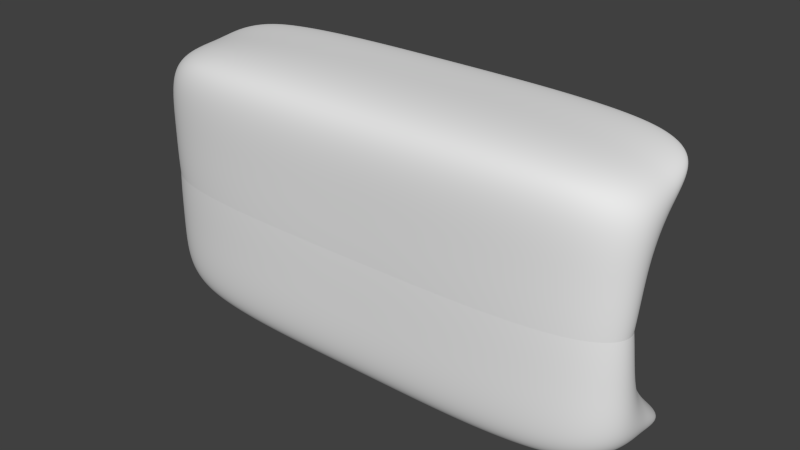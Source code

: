 # Source: Reflect_Seismantle_S.blend  (saved by Blender 2.64.0; exported with 4.5.12 LTS)
import bpy
from mathutils import Matrix  # noqa: F401  (used for matrix-valued properties, if any)

bpy.ops.wm.read_factory_settings(use_empty=True)
scene = bpy.context.scene
scene.name = 'Scene'

# ---- collections
col_collection_1 = bpy.data.collections.new('Collection 1'); scene.collection.children.link(col_collection_1)

# ---- materials (node trees are filled in below, after node groups)
mat_material = bpy.data.materials.new('Material')
mat_material.alpha_threshold = 0.0
mat_material.use_transparent_shadow = False
mat_material.roughness = 0.5
mat_material.line_color = (0.0, 0.0, 0.0, 1.0)

# ---- material node trees

# ---- world
world_world = bpy.data.worlds.new('World'); scene.world = world_world
world_world.color = (0.05088, 0.05088, 0.05088)
world_world.use_sun_shadow = False
world_world.sun_shadow_jitter_overblur = 0.0
world_world.cycles.sampling_method = 'MANUAL'
world_world.cycles.sample_map_resolution = 256

# ---- meshes
me_cube = bpy.data.meshes.new('Cube')
me_cube.from_pydata([(2.384e-07, 0.4985, 1.636), (-5.364e-07, -0.5, 1.636), (1.937e-07, 0.4985, -0.804), (-1.341e-07, -0.5, -0.804), (3.053, -0.5, 1.636), (3.053, 0.5, 1.636), (3.053, 0.5, -1.617), (3.053, 0.5, -0.804), (3.053, -0.5, -0.804), (3.053, -0.5, -1.617), (1.788e-07, 1.266, -1.617), (3.053, 1.267, -1.617), (1.788e-07, 1.266, -1.431), (3.053, 1.267, -1.431), (5.96e-08, -0.4937, -1.617), (1.192e-07, 0.7962, -1.617)], [], [(1, 3, 8, 4), (0, 1, 4, 5), (7, 8, 9, 6), (13, 11, 10, 12), (2, 7, 13, 12), (6, 11, 13, 7), (5, 7, 2, 0), (6, 15, 10, 11), (6, 9, 14, 15), (5, 4, 8, 7), (3, 14, 9, 8)])
me_cube.materials.append(mat_material)
me_cube.use_remesh_preserve_volume = False
me_cube.use_remesh_preserve_attributes = False
me_cube.use_mirror_vertex_groups = False
me_cube.update()

# ---- objects
ob_cube = bpy.data.objects.new('Cube', me_cube)

# ---- transforms, parenting, visibility, modifiers, constraints
ob_cube.location = (0.0, 0.0, 0.0)
ob_cube.lock_rotations_4d = False
ob_cube.empty_display_type = 'ARROWS'
ob_cube.lineart.crease_threshold = 0.0
_m = ob_cube.modifiers.new('Mirror', 'MIRROR')
_m.use_axis = (True, False, True)
_m = ob_cube.modifiers.new('Subsurf', 'SUBSURF')
_m.uv_smooth = 'PRESERVE_CORNERS'
_m.levels = 6
_m.render_levels = 6
_m.show_only_control_edges = False

# ---- collection membership
col_collection_1.objects.link(ob_cube)

# ---- scene / render settings (as saved in the file)
scene.frame_start = 1; scene.frame_end = 250; scene.frame_set(1)
scene.render.engine = 'BLENDER_EEVEE_NEXT'
scene.render.image_settings.color_mode = 'RGB'
scene.render.image_settings.compression = 90
scene.render.resolution_percentage = 50
scene.render.dither_intensity = 0.0
scene.render.bake_margin = 2
scene.render.bake_bias = 0.0
scene.cycles.use_denoising = False
scene.cycles.samples = 10
scene.cycles.sampling_pattern = 'TABULATED_SOBOL'
scene.cycles.light_sampling_threshold = 0.0
scene.cycles.use_adaptive_sampling = False
scene.cycles.use_light_tree = False
scene.cycles.blur_glossy = 0.0
scene.cycles.volume_bounces = 1
scene.cycles.pixel_filter_type = 'GAUSSIAN'
scene.cycles.sample_clamp_indirect = 0.0
scene.view_settings.view_transform = 'Standard'
bpy.context.view_layer.update()

# ---- added for rendering (the .blend has no active camera and no usable light): camera, sun
cam_auto = bpy.data.cameras.new('AutoCamera')
cam_auto.lens = 50.0
cam_auto.sensor_width = 36.0
cam_auto.clip_end = 1000.0
ob_auto_camera = bpy.data.objects.new('AutoCamera', cam_auto)
scene.collection.objects.link(ob_auto_camera)
ob_auto_camera.location = (6.61437, -7.55364, 5.2915)
ob_auto_camera.rotation_euler = (1.09748, -7.21219e-08, 0.694738)
scene.camera = ob_auto_camera
light_auto_sun = bpy.data.lights.new('AutoSun', 'SUN')
light_auto_sun.energy = 3.0
light_auto_sun.angle = 0.0523599
ob_auto_sun = bpy.data.objects.new('AutoSun', light_auto_sun)
scene.collection.objects.link(ob_auto_sun)
ob_auto_sun.rotation_euler = (0.872665, 0.174533, 0.523599)
bpy.context.view_layer.update()
